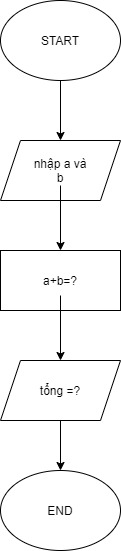

The diagram above was exported from draw.io. Its source (the exported page's mxGraphModel, read from the mxfile embedded in the PNG):
<mxGraphModel dx="794" dy="414" grid="1" gridSize="10" guides="1" tooltips="1" connect="1" arrows="1" fold="1" page="1" pageScale="1" pageWidth="850" pageHeight="1100" math="0" shadow="0">
  <root>
    <mxCell id="0" />
    <mxCell id="1" parent="0" />
    <mxCell id="nPyFfnGTnNsyLVyfmklX-1" style="edgeStyle=orthogonalEdgeStyle;rounded=0;orthogonalLoop=1;jettySize=auto;html=1;entryX=0.5;entryY=0;entryDx=0;entryDy=0;" edge="1" parent="1" source="kk6kd_qxU53SjPlxGd8W-1" target="kk6kd_qxU53SjPlxGd8W-4">
      <mxGeometry relative="1" as="geometry" />
    </mxCell>
    <mxCell id="kk6kd_qxU53SjPlxGd8W-1" value="" style="ellipse;whiteSpace=wrap;html=1;" parent="1" vertex="1">
      <mxGeometry x="320" y="90" width="120" height="80" as="geometry" />
    </mxCell>
    <mxCell id="kk6kd_qxU53SjPlxGd8W-2" value="START" style="text;html=1;align=center;verticalAlign=middle;whiteSpace=wrap;rounded=0;" parent="1" vertex="1">
      <mxGeometry x="350" y="115" width="60" height="30" as="geometry" />
    </mxCell>
    <mxCell id="kk6kd_qxU53SjPlxGd8W-4" value="" style="shape=parallelogram;perimeter=parallelogramPerimeter;whiteSpace=wrap;html=1;fixedSize=1;" parent="1" vertex="1">
      <mxGeometry x="320" y="230" width="120" height="60" as="geometry" />
    </mxCell>
    <mxCell id="nPyFfnGTnNsyLVyfmklX-2" style="edgeStyle=orthogonalEdgeStyle;rounded=0;orthogonalLoop=1;jettySize=auto;html=1;entryX=0.5;entryY=0;entryDx=0;entryDy=0;" edge="1" parent="1" source="kk6kd_qxU53SjPlxGd8W-5" target="kk6kd_qxU53SjPlxGd8W-8">
      <mxGeometry relative="1" as="geometry" />
    </mxCell>
    <mxCell id="kk6kd_qxU53SjPlxGd8W-5" value="nhập a và b" style="text;html=1;align=center;verticalAlign=middle;whiteSpace=wrap;rounded=0;" parent="1" vertex="1">
      <mxGeometry x="350" y="245" width="60" height="30" as="geometry" />
    </mxCell>
    <mxCell id="kk6kd_qxU53SjPlxGd8W-8" value="" style="rounded=0;whiteSpace=wrap;html=1;" parent="1" vertex="1">
      <mxGeometry x="320" y="340" width="120" height="60" as="geometry" />
    </mxCell>
    <mxCell id="nPyFfnGTnNsyLVyfmklX-3" style="edgeStyle=orthogonalEdgeStyle;rounded=0;orthogonalLoop=1;jettySize=auto;html=1;entryX=0.5;entryY=0;entryDx=0;entryDy=0;" edge="1" parent="1" source="kk6kd_qxU53SjPlxGd8W-9" target="kk6kd_qxU53SjPlxGd8W-12">
      <mxGeometry relative="1" as="geometry" />
    </mxCell>
    <mxCell id="kk6kd_qxU53SjPlxGd8W-9" value="a+b=?" style="text;html=1;align=center;verticalAlign=middle;whiteSpace=wrap;rounded=0;" parent="1" vertex="1">
      <mxGeometry x="350" y="355" width="60" height="30" as="geometry" />
    </mxCell>
    <mxCell id="nPyFfnGTnNsyLVyfmklX-4" style="edgeStyle=orthogonalEdgeStyle;rounded=0;orthogonalLoop=1;jettySize=auto;html=1;entryX=0.5;entryY=0;entryDx=0;entryDy=0;" edge="1" parent="1" source="kk6kd_qxU53SjPlxGd8W-12" target="kk6kd_qxU53SjPlxGd8W-16">
      <mxGeometry relative="1" as="geometry" />
    </mxCell>
    <mxCell id="kk6kd_qxU53SjPlxGd8W-12" value="" style="shape=parallelogram;perimeter=parallelogramPerimeter;whiteSpace=wrap;html=1;fixedSize=1;" parent="1" vertex="1">
      <mxGeometry x="320" y="450" width="120" height="60" as="geometry" />
    </mxCell>
    <mxCell id="kk6kd_qxU53SjPlxGd8W-13" value="tổng =?" style="text;html=1;align=center;verticalAlign=middle;whiteSpace=wrap;rounded=0;" parent="1" vertex="1">
      <mxGeometry x="350" y="465" width="60" height="30" as="geometry" />
    </mxCell>
    <mxCell id="kk6kd_qxU53SjPlxGd8W-16" value="" style="ellipse;whiteSpace=wrap;html=1;" parent="1" vertex="1">
      <mxGeometry x="320" y="560" width="120" height="80" as="geometry" />
    </mxCell>
    <mxCell id="kk6kd_qxU53SjPlxGd8W-17" value="END" style="text;html=1;align=center;verticalAlign=middle;whiteSpace=wrap;rounded=0;" parent="1" vertex="1">
      <mxGeometry x="350" y="585" width="60" height="30" as="geometry" />
    </mxCell>
  </root>
</mxGraphModel>